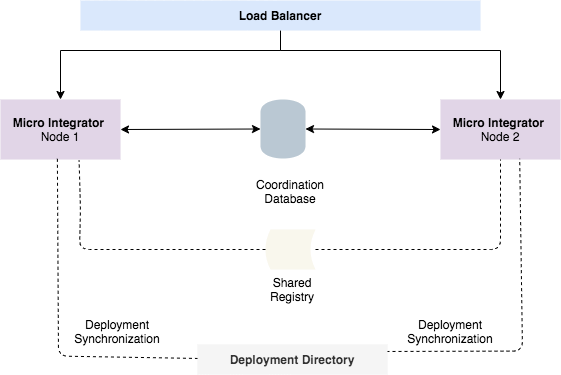

The diagram above was exported from draw.io. Its source (the exported page's mxGraphModel, read from the mxfile embedded in the PNG):
<mxGraphModel dx="1398" dy="735" grid="1" gridSize="10" guides="1" tooltips="1" connect="1" arrows="1" fold="1" page="1" pageScale="1" pageWidth="850" pageHeight="1100" math="0" shadow="0">
  <root>
    <mxCell id="0" />
    <mxCell id="1" parent="0" />
    <mxCell id="mjksLhUYNN-D_1ffh0pi-1" value="&lt;b&gt;Micro Integrator&amp;nbsp;&lt;br&gt;&lt;/b&gt;Node 1" style="rounded=0;whiteSpace=wrap;html=1;fillColor=#e1d5e7;strokeColor=none;" parent="1" vertex="1">
      <mxGeometry x="80" y="250" width="120" height="60" as="geometry" />
    </mxCell>
    <mxCell id="mjksLhUYNN-D_1ffh0pi-2" value="&lt;b&gt;Micro Integrator&amp;nbsp;&lt;br&gt;&lt;/b&gt;Node 2" style="rounded=0;whiteSpace=wrap;html=1;fillColor=#e1d5e7;strokeColor=none;" parent="1" vertex="1">
      <mxGeometry x="520" y="250" width="120" height="60" as="geometry" />
    </mxCell>
    <mxCell id="mjksLhUYNN-D_1ffh0pi-6" style="edgeStyle=orthogonalEdgeStyle;rounded=0;orthogonalLoop=1;jettySize=auto;html=1;" parent="1" source="mjksLhUYNN-D_1ffh0pi-4" target="mjksLhUYNN-D_1ffh0pi-1" edge="1">
      <mxGeometry relative="1" as="geometry">
        <Array as="points">
          <mxPoint x="360" y="201" />
          <mxPoint x="140" y="201" />
        </Array>
      </mxGeometry>
    </mxCell>
    <mxCell id="mjksLhUYNN-D_1ffh0pi-7" style="edgeStyle=orthogonalEdgeStyle;rounded=0;orthogonalLoop=1;jettySize=auto;html=1;" parent="1" source="mjksLhUYNN-D_1ffh0pi-4" target="mjksLhUYNN-D_1ffh0pi-2" edge="1">
      <mxGeometry relative="1" as="geometry">
        <Array as="points">
          <mxPoint x="360" y="201" />
          <mxPoint x="580" y="201" />
        </Array>
      </mxGeometry>
    </mxCell>
    <mxCell id="mjksLhUYNN-D_1ffh0pi-4" value="&lt;b&gt;Load Balancer&lt;/b&gt;" style="rounded=0;whiteSpace=wrap;html=1;fillColor=#dae8fc;strokeColor=none;" parent="1" vertex="1">
      <mxGeometry x="160" y="151" width="400" height="30" as="geometry" />
    </mxCell>
    <mxCell id="mjksLhUYNN-D_1ffh0pi-8" value="" style="shape=cylinder;whiteSpace=wrap;html=1;boundedLbl=1;backgroundOutline=1;fillColor=#bac8d3;strokeColor=none;" parent="1" vertex="1">
      <mxGeometry x="340" y="250" width="45" height="59" as="geometry" />
    </mxCell>
    <mxCell id="mjksLhUYNN-D_1ffh0pi-9" value="Shared Registry" style="text;html=1;strokeColor=none;fillColor=none;align=center;verticalAlign=middle;whiteSpace=wrap;rounded=0;" parent="1" vertex="1">
      <mxGeometry x="352" y="430" width="40" height="20" as="geometry" />
    </mxCell>
    <mxCell id="mjksLhUYNN-D_1ffh0pi-10" value="" style="endArrow=classic;startArrow=classic;html=1;entryX=0;entryY=0.5;entryDx=0;entryDy=0;exitX=1;exitY=0.5;exitDx=0;exitDy=0;" parent="1" source="mjksLhUYNN-D_1ffh0pi-8" target="mjksLhUYNN-D_1ffh0pi-2" edge="1">
      <mxGeometry width="50" height="50" relative="1" as="geometry">
        <mxPoint x="400" y="372" as="sourcePoint" />
        <mxPoint x="450" y="322" as="targetPoint" />
      </mxGeometry>
    </mxCell>
    <mxCell id="mjksLhUYNN-D_1ffh0pi-12" value="" style="endArrow=classic;startArrow=classic;html=1;entryX=0;entryY=0.5;entryDx=0;entryDy=0;exitX=1;exitY=0.5;exitDx=0;exitDy=0;" parent="1" source="mjksLhUYNN-D_1ffh0pi-1" target="mjksLhUYNN-D_1ffh0pi-8" edge="1">
      <mxGeometry width="50" height="50" relative="1" as="geometry">
        <mxPoint x="400" y="372" as="sourcePoint" />
        <mxPoint x="450" y="322" as="targetPoint" />
      </mxGeometry>
    </mxCell>
    <mxCell id="mjksLhUYNN-D_1ffh0pi-14" value="" style="shape=dataStorage;whiteSpace=wrap;html=1;strokeColor=none;fillColor=#f9f7ed;" parent="1" vertex="1">
      <mxGeometry x="345" y="380" width="50" height="40" as="geometry" />
    </mxCell>
    <mxCell id="mjksLhUYNN-D_1ffh0pi-16" value="Coordination Database" style="text;html=1;strokeColor=none;fillColor=none;align=center;verticalAlign=middle;whiteSpace=wrap;rounded=0;" parent="1" vertex="1">
      <mxGeometry x="350" y="332" width="40" height="20" as="geometry" />
    </mxCell>
    <mxCell id="mjksLhUYNN-D_1ffh0pi-23" value="" style="endArrow=none;dashed=1;html=1;exitX=0.474;exitY=0.988;exitDx=0;exitDy=0;exitPerimeter=0;" parent="1" source="mjksLhUYNN-D_1ffh0pi-1" edge="1">
      <mxGeometry width="50" height="50" relative="1" as="geometry">
        <mxPoint x="138.27999999999997" y="331.99999999999994" as="sourcePoint" />
        <mxPoint x="280" y="509" as="targetPoint" />
        <Array as="points">
          <mxPoint x="138" y="506.58" />
        </Array>
      </mxGeometry>
    </mxCell>
    <mxCell id="mjksLhUYNN-D_1ffh0pi-24" value="" style="endArrow=none;dashed=1;html=1;entryX=0.66;entryY=0.988;entryDx=0;entryDy=0;entryPerimeter=0;" parent="1" target="mjksLhUYNN-D_1ffh0pi-2" edge="1">
      <mxGeometry width="50" height="50" relative="1" as="geometry">
        <mxPoint x="460" y="502" as="sourcePoint" />
        <mxPoint x="601.6800000000001" y="331.99999999999994" as="targetPoint" />
        <Array as="points">
          <mxPoint x="602" y="501.58" />
        </Array>
      </mxGeometry>
    </mxCell>
    <mxCell id="mjksLhUYNN-D_1ffh0pi-27" value="Deployment Synchronization" style="text;html=1;strokeColor=none;fillColor=none;align=center;verticalAlign=middle;whiteSpace=wrap;rounded=0;" parent="1" vertex="1">
      <mxGeometry x="177" y="471.58" width="40" height="20" as="geometry" />
    </mxCell>
    <mxCell id="mjksLhUYNN-D_1ffh0pi-33" value="" style="endArrow=none;dashed=1;html=1;exitX=1;exitY=0.5;exitDx=0;exitDy=0;entryX=0.5;entryY=1;entryDx=0;entryDy=0;" parent="1" source="mjksLhUYNN-D_1ffh0pi-14" target="mjksLhUYNN-D_1ffh0pi-2" edge="1">
      <mxGeometry width="50" height="50" relative="1" as="geometry">
        <mxPoint x="380" y="410" as="sourcePoint" />
        <mxPoint x="600" y="310" as="targetPoint" />
        <Array as="points">
          <mxPoint x="580" y="400" />
        </Array>
      </mxGeometry>
    </mxCell>
    <mxCell id="mjksLhUYNN-D_1ffh0pi-34" value="" style="endArrow=none;dashed=1;html=1;entryX=0.655;entryY=1.017;entryDx=0;entryDy=0;entryPerimeter=0;exitX=0;exitY=0.5;exitDx=0;exitDy=0;" parent="1" source="mjksLhUYNN-D_1ffh0pi-14" target="mjksLhUYNN-D_1ffh0pi-1" edge="1">
      <mxGeometry width="50" height="50" relative="1" as="geometry">
        <mxPoint x="380" y="410" as="sourcePoint" />
        <mxPoint x="430" y="360" as="targetPoint" />
        <Array as="points">
          <mxPoint x="159" y="400" />
          <mxPoint x="160" y="360" />
        </Array>
      </mxGeometry>
    </mxCell>
    <mxCell id="A6FXU17gcp2LYK21lcy--2" value="Deployment Synchronization" style="text;html=1;strokeColor=none;fillColor=none;align=center;verticalAlign=middle;whiteSpace=wrap;rounded=0;" vertex="1" parent="1">
      <mxGeometry x="510" y="471.58" width="40" height="20" as="geometry" />
    </mxCell>
    <mxCell id="A6FXU17gcp2LYK21lcy--3" value="&lt;b&gt;Deployment Directory&lt;/b&gt;" style="rounded=0;whiteSpace=wrap;html=1;strokeColor=none;fillColor=#f5f5f5;fontColor=#333333;" vertex="1" parent="1">
      <mxGeometry x="277" y="495" width="190" height="30" as="geometry" />
    </mxCell>
  </root>
</mxGraphModel>